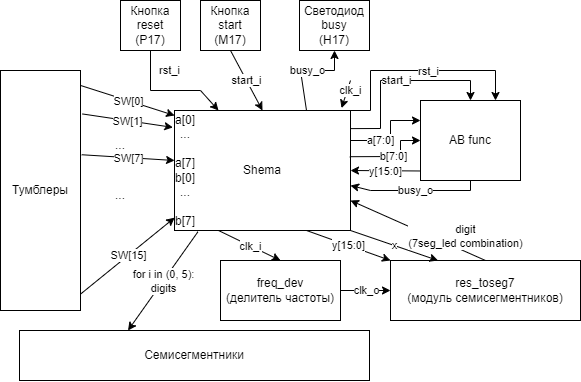

The diagram above was exported from draw.io. Its source (the exported page's mxGraphModel, read from the mxfile embedded in the PNG):
<mxGraphModel dx="911" dy="495" grid="1" gridSize="10" guides="1" tooltips="1" connect="1" arrows="1" fold="1" page="1" pageScale="1" pageWidth="827" pageHeight="1169" math="0" shadow="0">
  <root>
    <mxCell id="0" />
    <mxCell id="1" parent="0" />
    <mxCell id="kalXQZEqgT0f3mHsOKg4-2" value="Shema" style="rounded=0;whiteSpace=wrap;html=1;" vertex="1" parent="1">
      <mxGeometry x="254" y="160" width="176" height="120" as="geometry" />
    </mxCell>
    <mxCell id="kalXQZEqgT0f3mHsOKg4-3" value="freq_dev&lt;br&gt;(делитель частоты)" style="rounded=0;whiteSpace=wrap;html=1;" vertex="1" parent="1">
      <mxGeometry x="300" y="310" width="120" height="60" as="geometry" />
    </mxCell>
    <mxCell id="kalXQZEqgT0f3mHsOKg4-4" value="Тумблеры" style="rounded=0;whiteSpace=wrap;html=1;" vertex="1" parent="1">
      <mxGeometry x="80" y="120" width="80" height="240" as="geometry" />
    </mxCell>
    <mxCell id="kalXQZEqgT0f3mHsOKg4-5" value="Семисегментники" style="rounded=0;whiteSpace=wrap;html=1;" vertex="1" parent="1">
      <mxGeometry x="99" y="380" width="350" height="50" as="geometry" />
    </mxCell>
    <mxCell id="kalXQZEqgT0f3mHsOKg4-6" value="res_toseg7&lt;br&gt;(модуль семисегментников)" style="rounded=0;whiteSpace=wrap;html=1;" vertex="1" parent="1">
      <mxGeometry x="470" y="310" width="190" height="60" as="geometry" />
    </mxCell>
    <mxCell id="kalXQZEqgT0f3mHsOKg4-7" value="Кнопка reset (P17)" style="rounded=0;whiteSpace=wrap;html=1;" vertex="1" parent="1">
      <mxGeometry x="200" y="50" width="60" height="50" as="geometry" />
    </mxCell>
    <mxCell id="kalXQZEqgT0f3mHsOKg4-8" value="Кнопка start&lt;br&gt;(M17)" style="rounded=0;whiteSpace=wrap;html=1;" vertex="1" parent="1">
      <mxGeometry x="280" y="50" width="60" height="50" as="geometry" />
    </mxCell>
    <mxCell id="kalXQZEqgT0f3mHsOKg4-9" value="Светодиод busy&lt;br&gt;(H17)" style="rounded=0;whiteSpace=wrap;html=1;" vertex="1" parent="1">
      <mxGeometry x="379" y="50" width="70" height="50" as="geometry" />
    </mxCell>
    <mxCell id="kalXQZEqgT0f3mHsOKg4-10" value="" style="endArrow=classic;html=1;rounded=0;exitX=0.5;exitY=1;exitDx=0;exitDy=0;entryX=0.25;entryY=0;entryDx=0;entryDy=0;" edge="1" parent="1" source="kalXQZEqgT0f3mHsOKg4-7" target="kalXQZEqgT0f3mHsOKg4-2">
      <mxGeometry relative="1" as="geometry">
        <mxPoint x="360" y="280" as="sourcePoint" />
        <mxPoint x="460" y="280" as="targetPoint" />
        <Array as="points">
          <mxPoint x="230" y="140" />
          <mxPoint x="280" y="140" />
        </Array>
      </mxGeometry>
    </mxCell>
    <mxCell id="kalXQZEqgT0f3mHsOKg4-11" value="rst_i" style="edgeLabel;resizable=0;html=1;align=center;verticalAlign=middle;" connectable="0" vertex="1" parent="kalXQZEqgT0f3mHsOKg4-10">
      <mxGeometry relative="1" as="geometry">
        <mxPoint y="-20" as="offset" />
      </mxGeometry>
    </mxCell>
    <mxCell id="kalXQZEqgT0f3mHsOKg4-12" value="" style="endArrow=classic;html=1;rounded=0;exitX=0.5;exitY=1;exitDx=0;exitDy=0;entryX=0.5;entryY=0;entryDx=0;entryDy=0;" edge="1" parent="1" source="kalXQZEqgT0f3mHsOKg4-8" target="kalXQZEqgT0f3mHsOKg4-2">
      <mxGeometry relative="1" as="geometry">
        <mxPoint x="256" y="140" as="sourcePoint" />
        <mxPoint x="280" y="195" as="targetPoint" />
        <Array as="points" />
      </mxGeometry>
    </mxCell>
    <mxCell id="kalXQZEqgT0f3mHsOKg4-13" value="start_i" style="edgeLabel;resizable=0;html=1;align=center;verticalAlign=middle;" connectable="0" vertex="1" parent="kalXQZEqgT0f3mHsOKg4-12">
      <mxGeometry relative="1" as="geometry" />
    </mxCell>
    <mxCell id="kalXQZEqgT0f3mHsOKg4-15" value="" style="endArrow=classic;html=1;rounded=0;entryX=0.5;entryY=1;entryDx=0;entryDy=0;exitX=0.75;exitY=0;exitDx=0;exitDy=0;" edge="1" parent="1" source="kalXQZEqgT0f3mHsOKg4-2" target="kalXQZEqgT0f3mHsOKg4-9">
      <mxGeometry relative="1" as="geometry">
        <mxPoint x="290" y="220" as="sourcePoint" />
        <mxPoint x="390" y="220" as="targetPoint" />
        <Array as="points">
          <mxPoint x="380" y="120" />
          <mxPoint x="414" y="120" />
        </Array>
      </mxGeometry>
    </mxCell>
    <mxCell id="kalXQZEqgT0f3mHsOKg4-16" value="busy_o" style="edgeLabel;resizable=0;html=1;align=center;verticalAlign=middle;" connectable="0" vertex="1" parent="kalXQZEqgT0f3mHsOKg4-15">
      <mxGeometry relative="1" as="geometry" />
    </mxCell>
    <mxCell id="kalXQZEqgT0f3mHsOKg4-23" value="" style="endArrow=classic;html=1;rounded=0;exitX=1.007;exitY=0.063;exitDx=0;exitDy=0;exitPerimeter=0;entryX=0;entryY=0.25;entryDx=0;entryDy=0;" edge="1" parent="1" source="kalXQZEqgT0f3mHsOKg4-4">
      <mxGeometry relative="1" as="geometry">
        <mxPoint x="159.99999999999997" y="165.91999999999996" as="sourcePoint" />
        <mxPoint x="254.08" y="165" as="targetPoint" />
      </mxGeometry>
    </mxCell>
    <mxCell id="kalXQZEqgT0f3mHsOKg4-24" value="SW[0]" style="edgeLabel;resizable=0;html=1;align=center;verticalAlign=middle;" connectable="0" vertex="1" parent="kalXQZEqgT0f3mHsOKg4-23">
      <mxGeometry relative="1" as="geometry" />
    </mxCell>
    <mxCell id="kalXQZEqgT0f3mHsOKg4-25" value="" style="endArrow=classic;html=1;rounded=0;entryX=-0.014;entryY=0.369;entryDx=0;entryDy=0;entryPerimeter=0;exitX=1.023;exitY=0.181;exitDx=0;exitDy=0;exitPerimeter=0;" edge="1" parent="1" source="kalXQZEqgT0f3mHsOKg4-4">
      <mxGeometry relative="1" as="geometry">
        <mxPoint x="160.71999999999989" y="178.64" as="sourcePoint" />
        <mxPoint x="252.40000000000006" y="176.89999999999998" as="targetPoint" />
      </mxGeometry>
    </mxCell>
    <mxCell id="kalXQZEqgT0f3mHsOKg4-26" value="SW[1]" style="edgeLabel;resizable=0;html=1;align=center;verticalAlign=middle;" connectable="0" vertex="1" parent="kalXQZEqgT0f3mHsOKg4-25">
      <mxGeometry relative="1" as="geometry" />
    </mxCell>
    <mxCell id="kalXQZEqgT0f3mHsOKg4-27" value="" style="endArrow=classic;html=1;rounded=0;entryX=-0.014;entryY=0.369;entryDx=0;entryDy=0;entryPerimeter=0;exitX=1.015;exitY=0.351;exitDx=0;exitDy=0;exitPerimeter=0;" edge="1" parent="1" source="kalXQZEqgT0f3mHsOKg4-4">
      <mxGeometry relative="1" as="geometry">
        <mxPoint x="163.08" y="212" as="sourcePoint" />
        <mxPoint x="254.08" y="210" as="targetPoint" />
      </mxGeometry>
    </mxCell>
    <mxCell id="kalXQZEqgT0f3mHsOKg4-28" value="SW[7]" style="edgeLabel;resizable=0;html=1;align=center;verticalAlign=middle;" connectable="0" vertex="1" parent="kalXQZEqgT0f3mHsOKg4-27">
      <mxGeometry relative="1" as="geometry" />
    </mxCell>
    <mxCell id="kalXQZEqgT0f3mHsOKg4-29" value="" style="endArrow=classic;html=1;rounded=0;entryX=0.001;entryY=0.893;entryDx=0;entryDy=0;entryPerimeter=0;exitX=1.003;exitY=0.931;exitDx=0;exitDy=0;exitPerimeter=0;" edge="1" parent="1" source="kalXQZEqgT0f3mHsOKg4-4" target="kalXQZEqgT0f3mHsOKg4-2">
      <mxGeometry relative="1" as="geometry">
        <mxPoint x="173.08" y="222" as="sourcePoint" />
        <mxPoint x="264.08000000000004" y="220" as="targetPoint" />
      </mxGeometry>
    </mxCell>
    <mxCell id="kalXQZEqgT0f3mHsOKg4-30" value="SW[15]" style="edgeLabel;resizable=0;html=1;align=center;verticalAlign=middle;" connectable="0" vertex="1" parent="kalXQZEqgT0f3mHsOKg4-29">
      <mxGeometry relative="1" as="geometry" />
    </mxCell>
    <mxCell id="kalXQZEqgT0f3mHsOKg4-31" value="..." style="text;html=1;strokeColor=none;fillColor=none;align=center;verticalAlign=middle;whiteSpace=wrap;rounded=0;" vertex="1" parent="1">
      <mxGeometry x="170" y="180" width="60" height="30" as="geometry" />
    </mxCell>
    <mxCell id="kalXQZEqgT0f3mHsOKg4-32" value="..." style="text;html=1;strokeColor=none;fillColor=none;align=center;verticalAlign=middle;whiteSpace=wrap;rounded=0;" vertex="1" parent="1">
      <mxGeometry x="170" y="230" width="60" height="30" as="geometry" />
    </mxCell>
    <mxCell id="kalXQZEqgT0f3mHsOKg4-33" value="a[0]&lt;br&gt;...&lt;br&gt;&lt;br&gt;a[7]&lt;br&gt;b[0]&lt;br&gt;...&lt;br&gt;&lt;br&gt;b[7]" style="text;html=1;strokeColor=none;fillColor=none;align=center;verticalAlign=middle;whiteSpace=wrap;rounded=0;" vertex="1" parent="1">
      <mxGeometry x="240" y="170" width="50" height="100" as="geometry" />
    </mxCell>
    <mxCell id="kalXQZEqgT0f3mHsOKg4-36" value="" style="endArrow=classic;html=1;rounded=0;entryX=0.949;entryY=-0.02;entryDx=0;entryDy=0;entryPerimeter=0;" edge="1" parent="1" target="kalXQZEqgT0f3mHsOKg4-2">
      <mxGeometry relative="1" as="geometry">
        <mxPoint x="430" y="130" as="sourcePoint" />
        <mxPoint x="540" y="140" as="targetPoint" />
      </mxGeometry>
    </mxCell>
    <mxCell id="kalXQZEqgT0f3mHsOKg4-37" value="clk_i" style="edgeLabel;resizable=0;html=1;align=center;verticalAlign=middle;" connectable="0" vertex="1" parent="kalXQZEqgT0f3mHsOKg4-36">
      <mxGeometry relative="1" as="geometry">
        <mxPoint x="4" y="-4" as="offset" />
      </mxGeometry>
    </mxCell>
    <mxCell id="kalXQZEqgT0f3mHsOKg4-38" value="" style="endArrow=classic;html=1;rounded=0;exitX=0.25;exitY=1;exitDx=0;exitDy=0;entryX=0.5;entryY=0;entryDx=0;entryDy=0;" edge="1" parent="1" source="kalXQZEqgT0f3mHsOKg4-2" target="kalXQZEqgT0f3mHsOKg4-3">
      <mxGeometry relative="1" as="geometry">
        <mxPoint x="250" y="290" as="sourcePoint" />
        <mxPoint x="350" y="290" as="targetPoint" />
      </mxGeometry>
    </mxCell>
    <mxCell id="kalXQZEqgT0f3mHsOKg4-39" value="clk_i" style="edgeLabel;resizable=0;html=1;align=center;verticalAlign=middle;" connectable="0" vertex="1" parent="kalXQZEqgT0f3mHsOKg4-38">
      <mxGeometry relative="1" as="geometry" />
    </mxCell>
    <mxCell id="kalXQZEqgT0f3mHsOKg4-41" value="" style="endArrow=classic;html=1;rounded=0;exitX=1;exitY=0.5;exitDx=0;exitDy=0;entryX=0;entryY=0.5;entryDx=0;entryDy=0;" edge="1" parent="1" source="kalXQZEqgT0f3mHsOKg4-3" target="kalXQZEqgT0f3mHsOKg4-6">
      <mxGeometry relative="1" as="geometry">
        <mxPoint x="308" y="290" as="sourcePoint" />
        <mxPoint x="310" y="310" as="targetPoint" />
      </mxGeometry>
    </mxCell>
    <mxCell id="kalXQZEqgT0f3mHsOKg4-42" value="clk_o" style="edgeLabel;resizable=0;html=1;align=center;verticalAlign=middle;" connectable="0" vertex="1" parent="kalXQZEqgT0f3mHsOKg4-41">
      <mxGeometry relative="1" as="geometry" />
    </mxCell>
    <mxCell id="kalXQZEqgT0f3mHsOKg4-44" value="" style="endArrow=classic;html=1;rounded=0;entryX=0.25;entryY=0;entryDx=0;entryDy=0;exitX=1;exitY=1;exitDx=0;exitDy=0;" edge="1" parent="1" source="kalXQZEqgT0f3mHsOKg4-2" target="kalXQZEqgT0f3mHsOKg4-6">
      <mxGeometry relative="1" as="geometry">
        <mxPoint x="390" y="250" as="sourcePoint" />
        <mxPoint x="490" y="250" as="targetPoint" />
        <Array as="points" />
      </mxGeometry>
    </mxCell>
    <mxCell id="kalXQZEqgT0f3mHsOKg4-45" value="x" style="edgeLabel;resizable=0;html=1;align=center;verticalAlign=middle;" connectable="0" vertex="1" parent="kalXQZEqgT0f3mHsOKg4-44">
      <mxGeometry relative="1" as="geometry" />
    </mxCell>
    <mxCell id="kalXQZEqgT0f3mHsOKg4-46" value="" style="endArrow=classic;html=1;rounded=0;entryX=1;entryY=0.75;entryDx=0;entryDy=0;exitX=0.5;exitY=0;exitDx=0;exitDy=0;" edge="1" parent="1" source="kalXQZEqgT0f3mHsOKg4-6" target="kalXQZEqgT0f3mHsOKg4-2">
      <mxGeometry relative="1" as="geometry">
        <mxPoint x="440" y="260" as="sourcePoint" />
        <mxPoint x="472" y="310" as="targetPoint" />
        <Array as="points" />
      </mxGeometry>
    </mxCell>
    <mxCell id="kalXQZEqgT0f3mHsOKg4-47" value="digit&lt;br&gt;(7seg_led combination)" style="edgeLabel;resizable=0;html=1;align=center;verticalAlign=middle;" connectable="0" vertex="1" parent="kalXQZEqgT0f3mHsOKg4-46">
      <mxGeometry relative="1" as="geometry">
        <mxPoint x="47" y="5" as="offset" />
      </mxGeometry>
    </mxCell>
    <mxCell id="kalXQZEqgT0f3mHsOKg4-49" value="AB func" style="rounded=0;whiteSpace=wrap;html=1;" vertex="1" parent="1">
      <mxGeometry x="500" y="150" width="100" height="80" as="geometry" />
    </mxCell>
    <mxCell id="kalXQZEqgT0f3mHsOKg4-50" value="" style="endArrow=classic;html=1;rounded=0;exitX=1;exitY=0;exitDx=0;exitDy=0;entryX=0.75;entryY=0;entryDx=0;entryDy=0;" edge="1" parent="1" source="kalXQZEqgT0f3mHsOKg4-2" target="kalXQZEqgT0f3mHsOKg4-49">
      <mxGeometry relative="1" as="geometry">
        <mxPoint x="240" y="110" as="sourcePoint" />
        <mxPoint x="480" y="140" as="targetPoint" />
        <Array as="points">
          <mxPoint x="450" y="160" />
          <mxPoint x="450" y="120" />
          <mxPoint x="575" y="120" />
        </Array>
      </mxGeometry>
    </mxCell>
    <mxCell id="kalXQZEqgT0f3mHsOKg4-51" value="rst_i" style="edgeLabel;resizable=0;html=1;align=center;verticalAlign=middle;" connectable="0" vertex="1" parent="kalXQZEqgT0f3mHsOKg4-50">
      <mxGeometry relative="1" as="geometry">
        <mxPoint x="10" y="1" as="offset" />
      </mxGeometry>
    </mxCell>
    <mxCell id="kalXQZEqgT0f3mHsOKg4-52" value="" style="endArrow=classic;html=1;rounded=0;exitX=1;exitY=0.151;exitDx=0;exitDy=0;exitPerimeter=0;entryX=0.5;entryY=0;entryDx=0;entryDy=0;" edge="1" parent="1" source="kalXQZEqgT0f3mHsOKg4-2" target="kalXQZEqgT0f3mHsOKg4-49">
      <mxGeometry relative="1" as="geometry">
        <mxPoint x="320" y="110" as="sourcePoint" />
        <mxPoint x="352" y="170" as="targetPoint" />
        <Array as="points">
          <mxPoint x="460" y="178" />
          <mxPoint x="460" y="130" />
          <mxPoint x="550" y="130" />
        </Array>
      </mxGeometry>
    </mxCell>
    <mxCell id="kalXQZEqgT0f3mHsOKg4-53" value="start_i" style="edgeLabel;resizable=0;html=1;align=center;verticalAlign=middle;" connectable="0" vertex="1" parent="kalXQZEqgT0f3mHsOKg4-52">
      <mxGeometry relative="1" as="geometry" />
    </mxCell>
    <mxCell id="kalXQZEqgT0f3mHsOKg4-54" value="" style="endArrow=classic;html=1;rounded=0;entryX=1;entryY=0.625;entryDx=0;entryDy=0;exitX=0.5;exitY=1;exitDx=0;exitDy=0;entryPerimeter=0;" edge="1" parent="1" source="kalXQZEqgT0f3mHsOKg4-49" target="kalXQZEqgT0f3mHsOKg4-2">
      <mxGeometry relative="1" as="geometry">
        <mxPoint x="396" y="170" as="sourcePoint" />
        <mxPoint x="424" y="110" as="targetPoint" />
        <Array as="points">
          <mxPoint x="550" y="240" />
          <mxPoint x="450" y="240" />
        </Array>
      </mxGeometry>
    </mxCell>
    <mxCell id="kalXQZEqgT0f3mHsOKg4-55" value="busy_o" style="edgeLabel;resizable=0;html=1;align=center;verticalAlign=middle;" connectable="0" vertex="1" parent="kalXQZEqgT0f3mHsOKg4-54">
      <mxGeometry relative="1" as="geometry" />
    </mxCell>
    <mxCell id="kalXQZEqgT0f3mHsOKg4-58" value="" style="endArrow=classic;html=1;rounded=0;entryX=0;entryY=0.25;entryDx=0;entryDy=0;exitX=1;exitY=0.25;exitDx=0;exitDy=0;" edge="1" parent="1" source="kalXQZEqgT0f3mHsOKg4-2" target="kalXQZEqgT0f3mHsOKg4-49">
      <mxGeometry relative="1" as="geometry">
        <mxPoint x="430" y="200" as="sourcePoint" />
        <mxPoint x="530" y="200" as="targetPoint" />
        <Array as="points">
          <mxPoint x="470" y="190" />
          <mxPoint x="470" y="170" />
        </Array>
      </mxGeometry>
    </mxCell>
    <mxCell id="kalXQZEqgT0f3mHsOKg4-59" value="a[7:0]" style="edgeLabel;resizable=0;html=1;align=center;verticalAlign=middle;" connectable="0" vertex="1" parent="kalXQZEqgT0f3mHsOKg4-58">
      <mxGeometry relative="1" as="geometry">
        <mxPoint x="-10" y="5" as="offset" />
      </mxGeometry>
    </mxCell>
    <mxCell id="kalXQZEqgT0f3mHsOKg4-60" value="" style="endArrow=classic;html=1;rounded=0;entryX=0;entryY=0.5;entryDx=0;entryDy=0;exitX=0.996;exitY=0.385;exitDx=0;exitDy=0;exitPerimeter=0;" edge="1" parent="1" source="kalXQZEqgT0f3mHsOKg4-2" target="kalXQZEqgT0f3mHsOKg4-49">
      <mxGeometry relative="1" as="geometry">
        <mxPoint x="440" y="210" as="sourcePoint" />
        <mxPoint x="510" y="180" as="targetPoint" />
        <Array as="points">
          <mxPoint x="480" y="206" />
          <mxPoint x="480" y="190" />
        </Array>
      </mxGeometry>
    </mxCell>
    <mxCell id="kalXQZEqgT0f3mHsOKg4-61" value="b[7:0]" style="edgeLabel;resizable=0;html=1;align=center;verticalAlign=middle;" connectable="0" vertex="1" parent="kalXQZEqgT0f3mHsOKg4-60">
      <mxGeometry relative="1" as="geometry" />
    </mxCell>
    <mxCell id="kalXQZEqgT0f3mHsOKg4-62" value="" style="endArrow=classic;html=1;rounded=0;exitX=0;exitY=0.881;exitDx=0;exitDy=0;exitPerimeter=0;entryX=1;entryY=0.5;entryDx=0;entryDy=0;" edge="1" parent="1" source="kalXQZEqgT0f3mHsOKg4-49" target="kalXQZEqgT0f3mHsOKg4-2">
      <mxGeometry relative="1" as="geometry">
        <mxPoint x="370" y="240" as="sourcePoint" />
        <mxPoint x="470" y="240" as="targetPoint" />
      </mxGeometry>
    </mxCell>
    <mxCell id="kalXQZEqgT0f3mHsOKg4-63" value="y[15:0]" style="edgeLabel;resizable=0;html=1;align=center;verticalAlign=middle;" connectable="0" vertex="1" parent="kalXQZEqgT0f3mHsOKg4-62">
      <mxGeometry relative="1" as="geometry" />
    </mxCell>
    <mxCell id="kalXQZEqgT0f3mHsOKg4-64" value="" style="endArrow=classic;html=1;rounded=0;entryX=0;entryY=0;entryDx=0;entryDy=0;exitX=0.75;exitY=1;exitDx=0;exitDy=0;" edge="1" parent="1" source="kalXQZEqgT0f3mHsOKg4-2" target="kalXQZEqgT0f3mHsOKg4-6">
      <mxGeometry relative="1" as="geometry">
        <mxPoint x="510" y="230" as="sourcePoint" />
        <mxPoint x="440" y="230" as="targetPoint" />
      </mxGeometry>
    </mxCell>
    <mxCell id="kalXQZEqgT0f3mHsOKg4-65" value="y[15:0]" style="edgeLabel;resizable=0;html=1;align=center;verticalAlign=middle;" connectable="0" vertex="1" parent="kalXQZEqgT0f3mHsOKg4-64">
      <mxGeometry relative="1" as="geometry" />
    </mxCell>
    <mxCell id="kalXQZEqgT0f3mHsOKg4-66" value="" style="endArrow=classic;html=1;rounded=0;exitX=0.133;exitY=1.011;exitDx=0;exitDy=0;exitPerimeter=0;entryX=0.31;entryY=0;entryDx=0;entryDy=0;entryPerimeter=0;" edge="1" parent="1" source="kalXQZEqgT0f3mHsOKg4-2" target="kalXQZEqgT0f3mHsOKg4-5">
      <mxGeometry relative="1" as="geometry">
        <mxPoint x="330" y="320" as="sourcePoint" />
        <mxPoint x="430" y="320" as="targetPoint" />
      </mxGeometry>
    </mxCell>
    <mxCell id="kalXQZEqgT0f3mHsOKg4-67" value="for i in (0, 5):&lt;br&gt;digits" style="edgeLabel;resizable=0;html=1;align=center;verticalAlign=middle;" connectable="0" vertex="1" parent="kalXQZEqgT0f3mHsOKg4-66">
      <mxGeometry relative="1" as="geometry" />
    </mxCell>
  </root>
</mxGraphModel>